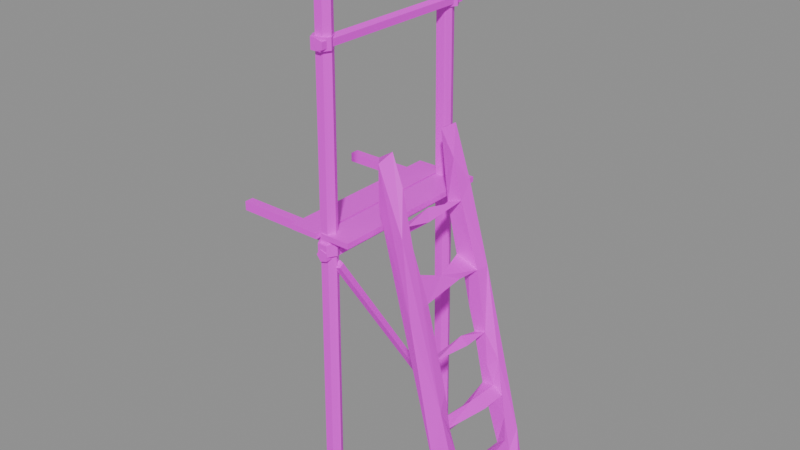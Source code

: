 # Source: scaffold.bay_ladder.blend  (saved by Blender 5.2.45; exported with 4.5.12 LTS)
import bpy
from mathutils import Matrix  # noqa: F401  (used for matrix-valued properties, if any)

bpy.ops.wm.read_factory_settings(use_empty=True)
scene = bpy.context.scene
scene.name = 'Scene'

# ---- images (referenced by path relative to the original .blend; pixels are not part of the script)
import os
ASSET_DIR = os.environ.get("B2B_ASSET_DIR", "")  # directory of the original .blend (textures are referenced by path, not embedded)
HERE = os.path.dirname(os.path.abspath(__file__))  # packed textures are extracted next to this script under _unpacked/

def load_image(name, relpath, width, height, colorspace="sRGB"):
    """Load a texture the original file referenced (path relative to the .blend, or extracted next to this script)."""
    p = next((c for c in (os.path.join(HERE, relpath), os.path.join(ASSET_DIR, relpath)) if relpath and os.path.exists(c)), "")
    if p:
        img = bpy.data.images.load(p, check_existing=True)
        img.name = name
    else:  # same state as the original file: an image datablock whose file is absent (Cycles renders it pink)
        img = bpy.data.images.new(name, width, height)
        img.source = "FILE"
        img.filepath = "//" + (relpath or name)
    img.colorspace_settings.name = colorspace
    return img
img_palette_png = load_image('palette.png', 'palette.png', 1024, 1024, 'sRGB')

# ---- materials (node trees are filled in below, after node groups)
mat_palette = bpy.data.materials.new('palette')

# ---- material node trees
mat_palette.use_nodes = True; mat_palette.node_tree.nodes.clear()
_N = mat_palette.node_tree.nodes; _L = mat_palette.node_tree.links
n0 = _N.new('ShaderNodeBsdfPrincipled'); n0.name = 'Principled BSDF'; n0.location = (-200, 100)
n0.inputs[10].default_value = 0.005
n1 = _N.new('ShaderNodeOutputMaterial'); n1.name = 'Material Output'; n1.location = (200, 100)
n2 = _N.new('ShaderNodeTexImage'); n2.name = 'Image Texture'; n2.location = (0, 0)
n2.image = img_palette_png
n2.interpolation = 'Closest'
_L.new(n0.outputs[0], n1.inputs[0])
_L.new(n2.outputs[0], n0.inputs[0])
n1.is_active_output = True

# ---- meshes
me_bay_ladder = bpy.data.meshes.new('bay_ladder')
me_bay_ladder.from_pydata([(0.6608, 0.45, 0.0), (0.6833, 0.489, 9.807e-05), (0.7283, 0.489, 0.0003608), (0.7508, 0.45, 0.0002628), (0.7283, 0.411, 0.0), (0.6833, 0.411, 0.0), (0.6475, 0.4323, 3.0), (0.666, 0.4742, 3.0), (0.7107, 0.4768, 3.0), (0.7295, 0.4323, 3.0), (0.7132, 0.3944, 3.0), (0.6628, 0.3916, 3.0), (0.6473, -0.45, 0.0001355), (0.6698, -0.411, 0.0), (0.7148, -0.411, 0.0), (0.7373, -0.45, 0.0), (0.7148, -0.489, 0.0001309), (0.6698, -0.489, 0.0002664), (0.6594, -0.4347, 3.0), (0.6762, -0.393, 3.0), (0.7262, -0.3988, 3.0), (0.7451, -0.4347, 3.0), (0.7219, -0.4686, 3.0), (0.6778, -0.4689, 3.0), (0.665, 0.5, 1.51), (0.6892, 0.5, 1.543), (0.7283, 0.5, 1.531), (0.7283, 0.5, 1.489), (0.6892, 0.5, 1.477), (0.665, -0.5, 1.51), (0.6892, -0.5, 1.543), (0.7283, -0.5, 1.531), (0.7283, -0.5, 1.489), (0.6892, -0.5, 1.477), (0.78, 0.375, 1.535), (0.78, 0.425, 1.535), (0.78, 0.425, 1.585), (0.78, 0.375, 1.585), (0.1, 0.375, 1.535), (0.1, 0.425, 1.535), (0.1, 0.425, 1.585), (0.1, 0.375, 1.585), (0.645, 0.45, 1.51), (0.6725, 0.4976, 1.51), (0.7275, 0.4976, 1.51), (0.755, 0.45, 1.51), (0.7275, 0.4024, 1.51), (0.6725, 0.4024, 1.51), (0.645, 0.45, 1.57), (0.6725, 0.4976, 1.57), (0.7275, 0.4976, 1.57), (0.755, 0.45, 1.57), (0.7275, 0.4024, 1.57), (0.6725, 0.4024, 1.57), (0.78, -0.425, 1.535), (0.78, -0.375, 1.535), (0.78, -0.375, 1.585), (0.78, -0.425, 1.585), (0.1, -0.425, 1.535), (0.1, -0.375, 1.535), (0.1, -0.375, 1.585), (0.1, -0.425, 1.585), (0.645, -0.45, 1.51), (0.6725, -0.4024, 1.51), (0.7275, -0.4024, 1.51), (0.755, -0.45, 1.51), (0.7275, -0.4976, 1.51), (0.6725, -0.4976, 1.51), (0.645, -0.45, 1.57), (0.6725, -0.4024, 1.57), (0.7275, -0.4024, 1.57), (0.755, -0.45, 1.57), (0.7275, -0.4976, 1.57), (0.6725, -0.4976, 1.57), (0.5, -0.4947, 1.585), (0.66, -0.4947, 1.585), (0.66, -0.4947, 1.615), (0.5, -0.4947, 1.615), (0.5, 0.4857, 1.585), (0.66, 0.4857, 1.585), (0.66, 0.4857, 1.615), (0.5, 0.4857, 1.615), (0.68, -0.4823, 1.589), (0.85, -0.4823, 1.589), (0.85, -0.4823, 1.619), (0.68, -0.4823, 1.619), (0.68, 0.4934, 1.589), (0.85, 0.4934, 1.589), (0.85, 0.4934, 1.619), (0.68, 0.4934, 1.619), (0.715, 0.43, 0.15), (0.7323, 0.4498, 0.1631), (0.7602, 0.4423, 0.1581), (0.7602, 0.4177, 0.1419), (0.7323, 0.4102, 0.1369), (0.715, -0.43, 1.45), (0.7323, -0.4102, 1.463), (0.7602, -0.4177, 1.458), (0.7602, -0.4423, 1.442), (0.7323, -0.4498, 1.437), (0.69, 0.5, 2.55), (0.7107, 0.5, 2.579), (0.7443, 0.5, 2.568), (0.7443, 0.5, 2.532), (0.7107, 0.5, 2.521), (0.69, -0.5, 2.55), (0.7107, -0.5, 2.579), (0.7443, -0.5, 2.568), (0.7443, -0.5, 2.532), (0.7107, -0.5, 2.521), (0.645, 0.45, 2.52), (0.6725, 0.4976, 2.52), (0.7275, 0.4976, 2.52), (0.755, 0.45, 2.52), (0.7275, 0.4024, 2.52), (0.6725, 0.4024, 2.52), (0.645, 0.45, 2.58), (0.6725, 0.4976, 2.58), (0.7275, 0.4976, 2.58), (0.755, 0.45, 2.58), (0.7275, 0.4024, 2.58), (0.6725, 0.4024, 2.58), (0.645, -0.45, 2.52), (0.6725, -0.4024, 2.52), (0.7275, -0.4024, 2.52), (0.755, -0.45, 2.52), (0.7275, -0.4976, 2.52), (0.6725, -0.4976, 2.52), (0.645, -0.45, 2.58), (0.6725, -0.4024, 2.58), (0.7275, -0.4024, 2.58), (0.755, -0.45, 2.58), (0.7275, -0.4976, 2.58), (0.6725, -0.4976, 2.58), (1.328, 0.2784, 0.0), (1.269, 0.2117, 0.2685), (1.413, 0.279, 0.02715), (1.263, 0.3, 0.4686), (1.163, 0.2791, 0.5953), (1.349, 0.2756, 0.3633), (1.24, 0.2294, 0.7766), (1.001, 0.2259, 1.219), (1.114, 0.276, 1.275), (0.9411, 0.3, 1.442), (0.9776, 0.289, 1.708), (0.8702, 0.2281, 1.719), (0.8112, 0.3, 1.953), (0.8374, 0.228, 1.97), (0.9165, 0.2414, 2.018), (1.353, 0.2062, 0.0), (1.338, 0.2057, 0.1674), (1.427, 0.2063, 0.06849), (1.282, 0.0988, 0.2134), (1.352, 0.2056, 0.2601), (1.326, -0.04875, 0.2469), (1.274, 0.01053, 0.2878), (1.337, 0.1807, 0.3315), (1.31, 0.2057, 0.4586), (1.216, 0.2057, 0.558), (1.162, 0.2054, 0.6154), (1.224, 0.0028, 0.5428), (1.179, 0.01189, 0.5817), (1.231, 0.0004276, 0.6353), (1.234, 0.2056, 0.6307), (1.185, 0.2057, 0.732), (1.098, 0.2056, 0.9063), (1.288, 0.2055, 0.5866), (1.286, 0.05939, 0.5852), (1.102, 0.01569, 0.9064), (1.165, 0.2057, 0.9292), (1.137, 0.03345, 0.9804), (1.059, 0.2057, 1.044), (1.119, 0.2057, 1.117), (1.184, 0.02639, 0.9448), (1.045, 0.2056, 1.297), (1.075, 0.09213, 1.262), (1.008, -0.01871, 1.25), (1.101, 0.2057, 1.273), (1.049, -0.02328, 1.324), (1.002, 0.2057, 1.473), (0.9705, 0.2048, 1.321), (0.9044, 0.2056, 1.598), (0.9214, 0.06292, 1.591), (0.992, 0.2027, 1.631), (0.9345, 0.2057, 1.847), (0.9584, -0.02171, 1.667), (0.9928, -0.06023, 1.613), (1.338, -0.1099, 0.3312), (0.9229, -0.1292, 1.559), (1.011, -0.2046, 1.286), (1.256, -0.2039, 0.5998), (1.164, -0.2034, 0.9638), (1.107, -0.2005, 1.265), (1.343, -0.2022, 0.2798), (1.167, -0.2261, 0.5922), (1.374, -0.2092, 0.05271), (1.273, -0.2303, 0.204), (1.328, -0.2784, 0.0), (1.407, -0.2888, 0.02431), (1.391, -0.2735, 0.207), (1.248, -0.2055, 0.3046), (1.196, -0.2057, 0.5101), (1.297, -0.2057, 0.4849), (1.252, -0.2742, 0.7327), (1.136, -0.2056, 0.7419), (1.225, -0.2056, 0.8061), (1.024, -0.2782, 1.12), (1.096, -0.2056, 0.9181), (1.052, -0.2057, 1.098), (1.117, -0.2504, 1.264), (0.9534, -0.2286, 1.391), (1.035, -0.2057, 1.402), (0.9056, -0.2055, 1.597), (0.9785, -0.2056, 1.641), (0.8652, -0.2766, 1.738), (0.8759, -0.2056, 1.798), (0.9689, -0.2272, 1.851), (0.8116, -0.2073, 1.953), (0.8987, -0.2156, 2.008), (0.8766, -0.2902, 1.966), (1.026, -0.2995, 1.623), (1.24, -0.3, 0.3672), (1.081, -0.3, 1.173)], [], [(0, 6, 7, 1), (1, 7, 8, 2), (2, 8, 9, 3), (3, 9, 10, 4), (4, 10, 11, 5), (5, 11, 6, 0), (5, 0, 1, 2, 3, 4), (6, 11, 10, 9, 8, 7), (12, 18, 19, 13), (13, 19, 20, 14), (14, 20, 21, 15), (15, 21, 22, 16), (16, 22, 23, 17), (17, 23, 18, 12), (17, 12, 13, 14, 15, 16), (18, 23, 22, 21, 20, 19), (24, 29, 30, 25), (25, 30, 31, 26), (26, 31, 32, 27), (27, 32, 33, 28), (28, 33, 29, 24), (28, 24, 25, 26, 27), (29, 33, 32, 31, 30), (34, 38, 39, 35), (35, 39, 40, 36), (36, 40, 41, 37), (37, 41, 38, 34), (37, 34, 35, 36), (38, 41, 40, 39), (42, 48, 49, 43), (43, 49, 50, 44), (44, 50, 51, 45), (45, 51, 52, 46), (46, 52, 53, 47), (47, 53, 48, 42), (47, 42, 43, 44, 45, 46), (48, 53, 52, 51, 50, 49), (54, 58, 59, 55), (55, 59, 60, 56), (56, 60, 61, 57), (57, 61, 58, 54), (57, 54, 55, 56), (58, 61, 60, 59), (62, 68, 69, 63), (63, 69, 70, 64), (64, 70, 71, 65), (65, 71, 72, 66), (66, 72, 73, 67), (67, 73, 68, 62), (67, 62, 63, 64, 65, 66), (68, 73, 72, 71, 70, 69), (74, 78, 79, 75), (75, 79, 80, 76), (76, 80, 81, 77), (77, 81, 78, 74), (77, 74, 75, 76), (78, 81, 80, 79), (82, 86, 87, 83), (83, 87, 88, 84), (84, 88, 89, 85), (85, 89, 86, 82), (85, 82, 83, 84), (86, 89, 88, 87), (90, 95, 96, 91), (91, 96, 97, 92), (92, 97, 98, 93), (93, 98, 99, 94), (94, 99, 95, 90), (94, 90, 91, 92, 93), (95, 99, 98, 97, 96), (100, 105, 106, 101), (101, 106, 107, 102), (102, 107, 108, 103), (103, 108, 109, 104), (104, 109, 105, 100), (104, 100, 101, 102, 103), (105, 109, 108, 107, 106), (110, 116, 117, 111), (111, 117, 118, 112), (112, 118, 119, 113), (113, 119, 120, 114), (114, 120, 121, 115), (115, 121, 116, 110), (115, 110, 111, 112, 113, 114), (116, 121, 120, 119, 118, 117), (122, 128, 129, 123), (123, 129, 130, 124), (124, 130, 131, 125), (125, 131, 132, 126), (126, 132, 133, 127), (127, 133, 128, 122), (127, 122, 123, 124, 125, 126), (128, 133, 132, 131, 130, 129), (134, 137, 136), (134, 138, 137), (134, 135, 138), (136, 137, 139), (139, 137, 142), (139, 142, 140), (138, 143, 137), (138, 141, 143), (143, 144, 137), (137, 144, 142), (143, 141, 145), (143, 146, 144), (143, 145, 146), (146, 145, 147), (144, 146, 148), (146, 147, 148), (134, 136, 149), (134, 149, 135), (149, 150, 135), (136, 139, 151), (136, 151, 149), (149, 151, 150), (135, 150, 153), (135, 153, 152), (152, 153, 154), (139, 153, 151), (151, 153, 150), (153, 156, 135), (156, 154, 153), (153, 157, 156), (155, 156, 135), (135, 156, 157), (135, 159, 138), (135, 158, 159), (153, 139, 157), (135, 157, 158), (158, 160, 161), (158, 161, 159), (158, 159, 163), (159, 163, 164), (159, 162, 163), (139, 140, 157), (159, 165, 138), (159, 164, 165), (140, 166, 157), (157, 166, 158), (158, 166, 160), (160, 166, 167), (166, 162, 167), (158, 163, 166), (163, 162, 166), (166, 140, 163), (163, 140, 164), (165, 169, 168), (165, 168, 170), (138, 165, 171), (165, 164, 169), (138, 171, 141), (164, 140, 169), (169, 173, 168), (169, 170, 173), (165, 172, 171), (165, 169, 172), (165, 170, 169), (140, 142, 169), (171, 174, 141), (141, 174, 175), (141, 175, 176), (171, 172, 174), (169, 177, 172), (142, 177, 169), (141, 176, 180), (141, 180, 174), (180, 178, 174), (174, 179, 180), (141, 180, 145), (172, 177, 174), (177, 178, 175), (174, 177, 175), (180, 181, 145), (180, 179, 181), (177, 174, 178), (177, 179, 174), (181, 183, 182), (179, 183, 181), (181, 183, 184), (181, 184, 145), (142, 183, 177), (177, 183, 179), (142, 144, 183), (145, 184, 147), (144, 184, 183), (184, 148, 147), (144, 148, 184), (152, 155, 135), (159, 161, 162), (180, 176, 178), (182, 185, 183), (183, 186, 182), (183, 185, 186), (156, 187, 154), (155, 187, 156), (152, 154, 155), (182, 186, 188), (160, 167, 190), (167, 162, 190), (170, 191, 173), (176, 175, 192), (175, 178, 192), (154, 187, 193), (161, 194, 162), (176, 189, 178), (195, 197, 196), (195, 199, 198), (154, 196, 155), (154, 193, 196), (196, 193, 195), (155, 196, 200), (196, 200, 193), (200, 193, 155), (195, 193, 199), (200, 196, 201), (200, 201, 202), (201, 196, 194), (155, 193, 187), (193, 200, 202), (193, 202, 199), (160, 201, 161), (160, 190, 201), (202, 203, 199), (201, 190, 202), (201, 194, 190), (161, 201, 194), (194, 190, 162), (194, 204, 190), (202, 190, 203), (190, 204, 205), (204, 194, 206), (190, 205, 203), (204, 206, 207), (168, 207, 170), (170, 207, 191), (191, 207, 208), (205, 204, 207), (205, 207, 191), (205, 209, 203), (168, 173, 191), (168, 191, 207), (208, 206, 189), (189, 206, 210), (205, 191, 192), (205, 192, 209), (191, 208, 192), (189, 210, 211), (192, 208, 189), (176, 192, 189), (210, 212, 211), (178, 189, 211), (189, 192, 211), (178, 211, 192), (188, 186, 212), (188, 212, 182), (212, 210, 214), (211, 212, 213), (186, 213, 212), (182, 212, 185), (185, 212, 213), (212, 215, 213), (212, 214, 215), (211, 213, 192), (192, 213, 209), (213, 216, 209), (186, 185, 213), (215, 214, 217), (214, 219, 217), (215, 217, 218), (218, 217, 219), (213, 215, 216), (215, 218, 216), (218, 220, 216), (197, 195, 198), (197, 221, 196), (197, 198, 221), (198, 199, 221), (196, 221, 194), (221, 199, 203), (194, 221, 206), (221, 203, 222), (221, 222, 206), (203, 220, 222), (209, 220, 203), (210, 206, 214), (206, 222, 214), (222, 219, 214), (209, 216, 220), (222, 220, 219), (218, 219, 220), (208, 207, 206)])
_uv = me_bay_ladder.uv_layers.new(name='UVMap')
_uv.uv.foreach_set('vector', [0.4375, 0.7222, 0.4375, 0.7222, 0.4375, 0.7222, 0.4375, 0.7222, 0.5625, 0.7222, 0.5625, 0.7222, 0.5625, 0.7222, 0.5625, 0.7222, 0.4375, 0.7222, 0.4375, 0.7222, 0.4375, 0.7222, 0.4375, 0.7222, 0.4375, 0.7222, 0.4375, 0.7222, 0.4375, 0.7222, 0.4375, 0.7222, 0.5625, 0.7222, 0.5625, 0.7222, 0.5625, 0.7222, 0.5625, 0.7222, 0.4375, 0.7222, 0.4375, 0.7222, 0.4375, 0.7222, 0.4375, 0.7222, 0.1875, 0.6111, 0.1875, 0.6111, 0.1875, 0.6111, 0.1875, 0.6111, 0.1875, 0.6111, 0.1875, 0.6111, 0.1875, 0.6111, 0.1875, 0.6111, 0.1875, 0.6111, 0.1875, 0.6111, 0.1875, 0.6111, 0.1875, 0.6111, 0.4375, 0.7222, 0.4375, 0.7222, 0.4375, 0.7222, 0.4375, 0.7222, 0.5625, 0.7222, 0.5625, 0.7222, 0.5625, 0.7222, 0.5625, 0.7222, 0.4375, 0.7222, 0.4375, 0.7222, 0.4375, 0.7222, 0.4375, 0.7222, 0.4375, 0.7222, 0.4375, 0.7222, 0.4375, 0.7222, 0.4375, 0.7222, 0.5625, 0.7222, 0.5625, 0.7222, 0.5625, 0.7222, 0.5625, 0.7222, 0.4375, 0.7222, 0.4375, 0.7222, 0.4375, 0.7222, 0.4375, 0.7222, 0.1875, 0.6111, 0.1875, 0.6111, 0.1875, 0.6111, 0.1875, 0.6111, 0.1875, 0.6111, 0.1875, 0.6111, 0.1875, 0.6111, 0.1875, 0.6111, 0.1875, 0.6111, 0.1875, 0.6111, 0.1875, 0.6111, 0.1875, 0.6111, 0.4375, 0.7222, 0.4375, 0.7222, 0.4375, 0.7222, 0.4375, 0.7222, 0.4375, 0.7222, 0.4375, 0.7222, 0.4375, 0.7222, 0.4375, 0.7222, 0.4375, 0.7222, 0.4375, 0.7222, 0.4375, 0.7222, 0.4375, 0.7222, 0.4375, 0.7222, 0.4375, 0.7222, 0.4375, 0.7222, 0.4375, 0.7222, 0.4375, 0.7222, 0.4375, 0.7222, 0.4375, 0.7222, 0.4375, 0.7222, 0.1875, 0.6111, 0.1875, 0.6111, 0.1875, 0.6111, 0.1875, 0.6111, 0.1875, 0.6111, 0.1875, 0.6111, 0.1875, 0.6111, 0.1875, 0.6111, 0.1875, 0.6111, 0.1875, 0.6111, 0.3125, 0.7222, 0.3125, 0.7222, 0.3125, 0.7222, 0.3125, 0.7222, 0.3125, 0.7222, 0.3125, 0.7222, 0.3125, 0.7222, 0.3125, 0.7222, 0.3125, 0.7222, 0.3125, 0.7222, 0.3125, 0.7222, 0.3125, 0.7222, 0.3125, 0.7222, 0.3125, 0.7222, 0.3125, 0.7222, 0.3125, 0.7222, 0.0625, 0.6111, 0.0625, 0.6111, 0.0625, 0.6111, 0.0625, 0.6111, 0.0625, 0.6111, 0.0625, 0.6111, 0.0625, 0.6111, 0.0625, 0.6111, 0.1875, 0.6111, 0.1875, 0.6111, 0.1875, 0.6111, 0.1875, 0.6111, 0.1875, 0.6111, 0.1875, 0.6111, 0.1875, 0.6111, 0.1875, 0.6111, 0.1875, 0.6111, 0.1875, 0.6111, 0.1875, 0.6111, 0.1875, 0.6111, 0.1875, 0.6111, 0.1875, 0.6111, 0.1875, 0.6111, 0.1875, 0.6111, 0.1875, 0.6111, 0.1875, 0.6111, 0.1875, 0.6111, 0.1875, 0.6111, 0.1875, 0.6111, 0.1875, 0.6111, 0.1875, 0.6111, 0.1875, 0.6111, 0.1875, 0.6111, 0.1875, 0.6111, 0.1875, 0.6111, 0.1875, 0.6111, 0.1875, 0.6111, 0.1875, 0.6111, 0.1875, 0.6111, 0.1875, 0.6111, 0.1875, 0.6111, 0.1875, 0.6111, 0.1875, 0.6111, 0.1875, 0.6111, 0.3125, 0.7222, 0.3125, 0.7222, 0.3125, 0.7222, 0.3125, 0.7222, 0.3125, 0.7222, 0.3125, 0.7222, 0.3125, 0.7222, 0.3125, 0.7222, 0.3125, 0.7222, 0.3125, 0.7222, 0.3125, 0.7222, 0.3125, 0.7222, 0.3125, 0.7222, 0.3125, 0.7222, 0.3125, 0.7222, 0.3125, 0.7222, 0.0625, 0.6111, 0.0625, 0.6111, 0.0625, 0.6111, 0.0625, 0.6111, 0.0625, 0.6111, 0.0625, 0.6111, 0.0625, 0.6111, 0.0625, 0.6111, 0.1875, 0.6111, 0.1875, 0.6111, 0.1875, 0.6111, 0.1875, 0.6111, 0.1875, 0.6111, 0.1875, 0.6111, 0.1875, 0.6111, 0.1875, 0.6111, 0.1875, 0.6111, 0.1875, 0.6111, 0.1875, 0.6111, 0.1875, 0.6111, 0.1875, 0.6111, 0.1875, 0.6111, 0.1875, 0.6111, 0.1875, 0.6111, 0.1875, 0.6111, 0.1875, 0.6111, 0.1875, 0.6111, 0.1875, 0.6111, 0.1875, 0.6111, 0.1875, 0.6111, 0.1875, 0.6111, 0.1875, 0.6111, 0.1875, 0.6111, 0.1875, 0.6111, 0.1875, 0.6111, 0.1875, 0.6111, 0.1875, 0.6111, 0.1875, 0.6111, 0.1875, 0.6111, 0.1875, 0.6111, 0.1875, 0.6111, 0.1875, 0.6111, 0.1875, 0.6111, 0.1875, 0.6111, 0.1875, 0.7222, 0.1875, 0.7222, 0.1875, 0.7222, 0.1875, 0.7222, 0.1875, 0.7222, 0.1875, 0.7222, 0.1875, 0.7222, 0.1875, 0.7222, 0.1875, 0.7222, 0.1875, 0.7222, 0.1875, 0.7222, 0.1875, 0.7222, 0.1875, 0.7222, 0.1875, 0.7222, 0.1875, 0.7222, 0.1875, 0.7222, 0.0625, 0.6111, 0.0625, 0.6111, 0.0625, 0.6111, 0.0625, 0.6111, 0.0625, 0.6111, 0.0625, 0.6111, 0.0625, 0.6111, 0.0625, 0.6111, 0.1875, 0.7222, 0.1875, 0.7222, 0.1875, 0.7222, 0.1875, 0.7222, 0.1875, 0.7222, 0.1875, 0.7222, 0.1875, 0.7222, 0.1875, 0.7222, 0.1875, 0.7222, 0.1875, 0.7222, 0.1875, 0.7222, 0.1875, 0.7222, 0.1875, 0.7222, 0.1875, 0.7222, 0.1875, 0.7222, 0.1875, 0.7222, 0.0625, 0.6111, 0.0625, 0.6111, 0.0625, 0.6111, 0.0625, 0.6111, 0.0625, 0.6111, 0.0625, 0.6111, 0.0625, 0.6111, 0.0625, 0.6111, 0.5625, 0.7222, 0.5625, 0.7222, 0.5625, 0.7222, 0.5625, 0.7222, 0.5625, 0.7222, 0.5625, 0.7222, 0.5625, 0.7222, 0.5625, 0.7222, 0.5625, 0.7222, 0.5625, 0.7222, 0.5625, 0.7222, 0.5625, 0.7222, 0.5625, 0.7222, 0.5625, 0.7222, 0.5625, 0.7222, 0.5625, 0.7222, 0.5625, 0.7222, 0.5625, 0.7222, 0.5625, 0.7222, 0.5625, 0.7222, 0.1875, 0.6111, 0.1875, 0.6111, 0.1875, 0.6111, 0.1875, 0.6111, 0.1875, 0.6111, 0.1875, 0.6111, 0.1875, 0.6111, 0.1875, 0.6111, 0.1875, 0.6111, 0.1875, 0.6111, 0.4375, 0.7222, 0.4375, 0.7222, 0.4375, 0.7222, 0.4375, 0.7222, 0.4375, 0.7222, 0.4375, 0.7222, 0.4375, 0.7222, 0.4375, 0.7222, 0.4375, 0.7222, 0.4375, 0.7222, 0.4375, 0.7222, 0.4375, 0.7222, 0.4375, 0.7222, 0.4375, 0.7222, 0.4375, 0.7222, 0.4375, 0.7222, 0.4375, 0.7222, 0.4375, 0.7222, 0.4375, 0.7222, 0.4375, 0.7222, 0.1875, 0.6111, 0.1875, 0.6111, 0.1875, 0.6111, 0.1875, 0.6111, 0.1875, 0.6111, 0.1875, 0.6111, 0.1875, 0.6111, 0.1875, 0.6111, 0.1875, 0.6111, 0.1875, 0.6111, 0.1875, 0.6111, 0.1875, 0.6111, 0.1875, 0.6111, 0.1875, 0.6111, 0.1875, 0.6111, 0.1875, 0.6111, 0.1875, 0.6111, 0.1875, 0.6111, 0.1875, 0.6111, 0.1875, 0.6111, 0.1875, 0.6111, 0.1875, 0.6111, 0.1875, 0.6111, 0.1875, 0.6111, 0.1875, 0.6111, 0.1875, 0.6111, 0.1875, 0.6111, 0.1875, 0.6111, 0.1875, 0.6111, 0.1875, 0.6111, 0.1875, 0.6111, 0.1875, 0.6111, 0.1875, 0.6111, 0.1875, 0.6111, 0.1875, 0.6111, 0.1875, 0.6111, 0.1875, 0.6111, 0.1875, 0.6111, 0.1875, 0.6111, 0.1875, 0.6111, 0.1875, 0.6111, 0.1875, 0.6111, 0.1875, 0.6111, 0.1875, 0.6111, 0.1875, 0.6111, 0.1875, 0.6111, 0.1875, 0.6111, 0.1875, 0.6111, 0.1875, 0.6111, 0.1875, 0.6111, 0.1875, 0.6111, 0.1875, 0.6111, 0.1875, 0.6111, 0.1875, 0.6111, 0.1875, 0.6111, 0.1875, 0.6111, 0.1875, 0.6111, 0.1875, 0.6111, 0.1875, 0.6111, 0.1875, 0.6111, 0.1875, 0.6111, 0.1875, 0.6111, 0.1875, 0.6111, 0.1875, 0.6111, 0.1875, 0.6111, 0.1875, 0.6111, 0.1875, 0.6111, 0.1875, 0.6111, 0.1875, 0.6111, 0.1875, 0.6111, 0.1875, 0.6111, 0.1875, 0.6111, 0.1875, 0.6111, 0.1875, 0.6111, 0.1875, 0.6111, 0.1875, 0.6111, 0.1875, 0.6111, 0.1875, 0.6111, 0.1875, 0.6111, 0.1875, 0.6111, 0.1875, 0.6111, 0.1875, 0.6111, 0.6875, 0.7222, 0.6875, 0.7222, 0.6875, 0.7222, 0.4375, 0.7222, 0.4375, 0.7222, 0.4375, 0.7222, 0.4375, 0.7222, 0.4375, 0.7222, 0.4375, 0.7222, 0.4375, 0.7222, 0.4375, 0.7222, 0.4375, 0.7222, 0.4375, 0.7222, 0.4375, 0.7222, 0.4375, 0.7222, 0.4375, 0.7222, 0.4375, 0.7222, 0.4375, 0.7222, 0.6875, 0.7222, 0.6875, 0.7222, 0.6875, 0.7222, 0.5625, 0.7222, 0.5625, 0.7222, 0.5625, 0.7222, 0.6875, 0.7222, 0.6875, 0.7222, 0.6875, 0.7222, 0.5625, 0.7222, 0.5625, 0.7222, 0.5625, 0.7222, 0.4375, 0.7222, 0.4375, 0.7222, 0.4375, 0.7222, 0.4375, 0.7222, 0.4375, 0.7222, 0.4375, 0.7222, 0.4375, 0.7222, 0.4375, 0.7222, 0.4375, 0.7222, 0.6875, 0.7222, 0.6875, 0.7222, 0.6875, 0.7222, 0.6875, 0.7222, 0.6875, 0.7222, 0.6875, 0.7222, 0.6875, 0.7222, 0.6875, 0.7222, 0.6875, 0.7222, 0.6875, 0.7222, 0.6875, 0.7222, 0.6875, 0.7222, 0.6875, 0.7222, 0.6875, 0.7222, 0.6875, 0.7222, 0.6875, 0.7222, 0.6875, 0.7222, 0.6875, 0.7222, 0.5625, 0.7222, 0.5625, 0.7222, 0.5625, 0.7222, 0.5625, 0.7222, 0.5625, 0.7222, 0.5625, 0.7222, 0.6875, 0.7222, 0.6875, 0.7222, 0.6875, 0.7222, 0.4375, 0.7222, 0.4375, 0.7222, 0.4375, 0.7222, 0.4375, 0.7222, 0.4375, 0.7222, 0.4375, 0.7222, 0.4375, 0.7222, 0.4375, 0.7222, 0.4375, 0.7222, 0.4375, 0.7222, 0.4375, 0.7222, 0.4375, 0.7222, 0.5625, 0.7222, 0.5625, 0.7222, 0.5625, 0.7222, 0.4375, 0.7222, 0.4375, 0.7222, 0.4375, 0.7222, 0.4375, 0.7222, 0.4375, 0.7222, 0.4375, 0.7222, 0.4375, 0.7222, 0.4375, 0.7222, 0.4375, 0.7222, 0.4375, 0.7222, 0.4375, 0.7222, 0.4375, 0.7222, 0.4375, 0.7222, 0.4375, 0.7222, 0.4375, 0.7222, 0.4375, 0.7222, 0.4375, 0.7222, 0.4375, 0.7222, 0.4375, 0.7222, 0.4375, 0.7222, 0.4375, 0.7222, 0.4375, 0.7222, 0.4375, 0.7222, 0.4375, 0.7222, 0.4375, 0.7222, 0.4375, 0.7222, 0.4375, 0.7222, 0.4375, 0.7222, 0.4375, 0.7222, 0.4375, 0.7222, 0.4375, 0.7222, 0.4375, 0.7222, 0.4375, 0.7222, 0.6875, 0.7222, 0.6875, 0.7222, 0.6875, 0.7222, 0.6875, 0.7222, 0.6875, 0.7222, 0.6875, 0.7222, 0.6875, 0.7222, 0.6875, 0.7222, 0.6875, 0.7222, 0.6875, 0.7222, 0.6875, 0.7222, 0.6875, 0.7222, 0.6875, 0.7222, 0.6875, 0.7222, 0.6875, 0.7222, 0.6875, 0.7222, 0.6875, 0.7222, 0.6875, 0.7222, 0.6875, 0.7222, 0.6875, 0.7222, 0.6875, 0.7222, 0.6875, 0.7222, 0.6875, 0.7222, 0.6875, 0.7222, 0.4375, 0.7222, 0.4375, 0.7222, 0.4375, 0.7222, 0.6875, 0.7222, 0.6875, 0.7222, 0.6875, 0.7222, 0.6875, 0.7222, 0.6875, 0.7222, 0.6875, 0.7222, 0.6875, 0.7222, 0.6875, 0.7222, 0.6875, 0.7222, 0.4375, 0.7222, 0.4375, 0.7222, 0.4375, 0.7222, 0.4375, 0.7222, 0.4375, 0.7222, 0.4375, 0.7222, 0.4375, 0.7222, 0.4375, 0.7222, 0.4375, 0.7222, 0.6875, 0.7222, 0.6875, 0.7222, 0.6875, 0.7222, 0.6875, 0.7222, 0.6875, 0.7222, 0.6875, 0.7222, 0.6875, 0.7222, 0.6875, 0.7222, 0.6875, 0.7222, 0.6875, 0.7222, 0.6875, 0.7222, 0.6875, 0.7222, 0.6875, 0.7222, 0.6875, 0.7222, 0.6875, 0.7222, 0.6875, 0.7222, 0.6875, 0.7222, 0.6875, 0.7222, 0.6875, 0.7222, 0.6875, 0.7222, 0.6875, 0.7222, 0.6875, 0.7222, 0.6875, 0.7222, 0.6875, 0.7222, 0.5625, 0.7222, 0.5625, 0.7222, 0.5625, 0.7222, 0.6875, 0.7222, 0.6875, 0.7222, 0.6875, 0.7222, 0.6875, 0.7222, 0.6875, 0.7222, 0.6875, 0.7222, 0.6875, 0.7222, 0.6875, 0.7222, 0.6875, 0.7222, 0.5625, 0.7222, 0.5625, 0.7222, 0.5625, 0.7222, 0.6875, 0.7222, 0.6875, 0.7222, 0.6875, 0.7222, 0.6875, 0.7222, 0.6875, 0.7222, 0.6875, 0.7222, 0.5625, 0.7222, 0.5625, 0.7222, 0.5625, 0.7222, 0.5625, 0.7222, 0.5625, 0.7222, 0.5625, 0.7222, 0.5625, 0.7222, 0.5625, 0.7222, 0.5625, 0.7222, 0.6875, 0.7222, 0.6875, 0.7222, 0.6875, 0.7222, 0.6875, 0.7222, 0.6875, 0.7222, 0.6875, 0.7222, 0.6875, 0.7222, 0.6875, 0.7222, 0.6875, 0.7222, 0.6875, 0.7222, 0.6875, 0.7222, 0.6875, 0.7222, 0.4375, 0.7222, 0.4375, 0.7222, 0.4375, 0.7222, 0.6875, 0.7222, 0.6875, 0.7222, 0.6875, 0.7222, 0.6875, 0.7222, 0.6875, 0.7222, 0.6875, 0.7222, 0.6875, 0.7222, 0.6875, 0.7222, 0.6875, 0.7222, 0.4375, 0.7222, 0.4375, 0.7222, 0.4375, 0.7222, 0.4375, 0.7222, 0.4375, 0.7222, 0.4375, 0.7222, 0.6875, 0.7222, 0.6875, 0.7222, 0.6875, 0.7222, 0.6875, 0.7222, 0.6875, 0.7222, 0.6875, 0.7222, 0.4375, 0.7222, 0.4375, 0.7222, 0.4375, 0.7222, 0.4375, 0.7222, 0.4375, 0.7222, 0.4375, 0.7222, 0.4375, 0.7222, 0.4375, 0.7222, 0.4375, 0.7222, 0.4375, 0.7222, 0.4375, 0.7222, 0.4375, 0.7222, 0.6875, 0.7222, 0.6875, 0.7222, 0.6875, 0.7222, 0.5625, 0.7222, 0.5625, 0.7222, 0.5625, 0.7222, 0.5625, 0.7222, 0.5625, 0.7222, 0.5625, 0.7222, 0.6875, 0.7222, 0.6875, 0.7222, 0.6875, 0.7222, 0.4375, 0.7222, 0.4375, 0.7222, 0.4375, 0.7222, 0.6875, 0.7222, 0.6875, 0.7222, 0.6875, 0.7222, 0.6875, 0.7222, 0.6875, 0.7222, 0.6875, 0.7222, 0.4375, 0.7222, 0.4375, 0.7222, 0.4375, 0.7222, 0.6875, 0.7222, 0.6875, 0.7222, 0.6875, 0.7222, 0.6875, 0.7222, 0.6875, 0.7222, 0.6875, 0.7222, 0.4375, 0.7222, 0.4375, 0.7222, 0.4375, 0.7222, 0.4375, 0.7222, 0.4375, 0.7222, 0.4375, 0.7222, 0.4375, 0.7222, 0.4375, 0.7222, 0.4375, 0.7222, 0.4375, 0.7222, 0.4375, 0.7222, 0.4375, 0.7222, 0.4375, 0.7222, 0.4375, 0.7222, 0.4375, 0.7222, 0.4375, 0.7222, 0.4375, 0.7222, 0.4375, 0.7222, 0.4375, 0.7222, 0.4375, 0.7222, 0.4375, 0.7222, 0.6875, 0.7222, 0.6875, 0.7222, 0.6875, 0.7222, 0.6875, 0.7222, 0.6875, 0.7222, 0.6875, 0.7222, 0.6875, 0.7222, 0.6875, 0.7222, 0.6875, 0.7222, 0.6875, 0.7222, 0.6875, 0.7222, 0.6875, 0.7222, 0.6875, 0.7222, 0.6875, 0.7222, 0.6875, 0.7222, 0.4375, 0.7222, 0.4375, 0.7222, 0.4375, 0.7222, 0.4375, 0.7222, 0.4375, 0.7222, 0.4375, 0.7222, 0.4375, 0.7222, 0.4375, 0.7222, 0.4375, 0.7222, 0.4375, 0.7222, 0.4375, 0.7222, 0.4375, 0.7222, 0.5625, 0.7222, 0.5625, 0.7222, 0.5625, 0.7222, 0.6875, 0.7222, 0.6875, 0.7222, 0.6875, 0.7222, 0.6875, 0.7222, 0.6875, 0.7222, 0.6875, 0.7222, 0.4375, 0.7222, 0.4375, 0.7222, 0.4375, 0.7222, 0.6875, 0.7222, 0.6875, 0.7222, 0.6875, 0.7222, 0.6875, 0.7222, 0.6875, 0.7222, 0.6875, 0.7222, 0.6875, 0.7222, 0.6875, 0.7222, 0.6875, 0.7222, 0.5625, 0.7222, 0.5625, 0.7222, 0.5625, 0.7222, 0.6875, 0.7222, 0.6875, 0.7222, 0.6875, 0.7222, 0.5625, 0.7222, 0.5625, 0.7222, 0.5625, 0.7222, 0.5625, 0.7222, 0.5625, 0.7222, 0.5625, 0.7222, 0.4375, 0.7222, 0.4375, 0.7222, 0.4375, 0.7222, 0.6875, 0.7222, 0.6875, 0.7222, 0.6875, 0.7222, 0.4375, 0.7222, 0.4375, 0.7222, 0.4375, 0.7222, 0.5625, 0.7222, 0.5625, 0.7222, 0.5625, 0.7222, 0.5625, 0.7222, 0.5625, 0.7222, 0.5625, 0.7222, 0.6875, 0.7222, 0.6875, 0.7222, 0.6875, 0.7222, 0.5625, 0.7222, 0.5625, 0.7222, 0.5625, 0.7222, 0.5625, 0.7222, 0.5625, 0.7222, 0.5625, 0.7222, 0.5625, 0.7222, 0.5625, 0.7222, 0.5625, 0.7222, 0.4375, 0.7222, 0.4375, 0.7222, 0.4375, 0.7222, 0.4375, 0.7222, 0.4375, 0.7222, 0.4375, 0.7222, 0.6875, 0.7222, 0.6875, 0.7222, 0.6875, 0.7222, 0.6875, 0.7222, 0.6875, 0.7222, 0.6875, 0.7222, 0.5625, 0.7222, 0.5625, 0.7222, 0.5625, 0.7222, 0.6875, 0.7222, 0.6875, 0.7222, 0.6875, 0.7222, 0.5625, 0.7222, 0.5625, 0.7222, 0.5625, 0.7222, 0.5625, 0.7222, 0.5625, 0.7222, 0.5625, 0.7222, 0.5625, 0.7222, 0.5625, 0.7222, 0.5625, 0.7222, 0.5625, 0.7222, 0.5625, 0.7222, 0.5625, 0.7222, 0.5625, 0.7222, 0.5625, 0.7222, 0.5625, 0.7222, 0.6875, 0.7222, 0.6875, 0.7222, 0.6875, 0.7222, 0.6875, 0.7222, 0.6875, 0.7222, 0.6875, 0.7222, 0.6875, 0.7222, 0.6875, 0.7222, 0.6875, 0.7222, 0.5625, 0.7222, 0.5625, 0.7222, 0.5625, 0.7222, 0.6875, 0.7222, 0.6875, 0.7222, 0.6875, 0.7222, 0.4375, 0.7222, 0.4375, 0.7222, 0.4375, 0.7222, 0.6875, 0.7222, 0.6875, 0.7222, 0.6875, 0.7222, 0.6875, 0.7222, 0.6875, 0.7222, 0.6875, 0.7222, 0.6875, 0.7222, 0.6875, 0.7222, 0.6875, 0.7222, 0.4375, 0.7222, 0.4375, 0.7222, 0.4375, 0.7222, 0.4375, 0.7222, 0.4375, 0.7222, 0.4375, 0.7222, 0.4375, 0.7222, 0.4375, 0.7222, 0.4375, 0.7222, 0.4375, 0.7222, 0.4375, 0.7222, 0.4375, 0.7222, 0.4375, 0.7222, 0.4375, 0.7222, 0.4375, 0.7222, 0.6875, 0.7222, 0.6875, 0.7222, 0.6875, 0.7222, 0.6875, 0.7222, 0.6875, 0.7222, 0.6875, 0.7222, 0.4375, 0.7222, 0.4375, 0.7222, 0.4375, 0.7222, 0.4375, 0.7222, 0.4375, 0.7222, 0.4375, 0.7222, 0.4375, 0.7222, 0.4375, 0.7222, 0.4375, 0.7222, 0.4375, 0.7222, 0.4375, 0.7222, 0.4375, 0.7222, 0.6875, 0.7222, 0.6875, 0.7222, 0.6875, 0.7222, 0.6875, 0.7222, 0.6875, 0.7222, 0.6875, 0.7222, 0.6875, 0.7222, 0.6875, 0.7222, 0.6875, 0.7222, 0.6875, 0.7222, 0.6875, 0.7222, 0.6875, 0.7222, 0.6875, 0.7222, 0.6875, 0.7222, 0.6875, 0.7222, 0.4375, 0.7222, 0.4375, 0.7222, 0.4375, 0.7222, 0.6875, 0.7222, 0.6875, 0.7222, 0.6875, 0.7222, 0.4375, 0.7222, 0.4375, 0.7222, 0.4375, 0.7222, 0.6875, 0.7222, 0.6875, 0.7222, 0.6875, 0.7222, 0.4375, 0.7222, 0.4375, 0.7222, 0.4375, 0.7222, 0.4375, 0.7222, 0.4375, 0.7222, 0.4375, 0.7222, 0.4375, 0.7222, 0.4375, 0.7222, 0.4375, 0.7222, 0.6875, 0.7222, 0.6875, 0.7222, 0.6875, 0.7222, 0.6875, 0.7222, 0.6875, 0.7222, 0.6875, 0.7222, 0.6875, 0.7222, 0.6875, 0.7222, 0.6875, 0.7222, 0.6875, 0.7222, 0.6875, 0.7222, 0.6875, 0.7222, 0.4375, 0.7222, 0.4375, 0.7222, 0.4375, 0.7222, 0.6875, 0.7222, 0.6875, 0.7222, 0.6875, 0.7222, 0.4375, 0.7222, 0.4375, 0.7222, 0.4375, 0.7222, 0.5625, 0.7222, 0.5625, 0.7222, 0.5625, 0.7222, 0.5625, 0.7222, 0.5625, 0.7222, 0.5625, 0.7222, 0.6875, 0.7222, 0.6875, 0.7222, 0.6875, 0.7222, 0.4375, 0.7222, 0.4375, 0.7222, 0.4375, 0.7222, 0.4375, 0.7222, 0.4375, 0.7222, 0.4375, 0.7222, 0.5625, 0.7222, 0.5625, 0.7222, 0.5625, 0.7222, 0.6875, 0.7222, 0.6875, 0.7222, 0.6875, 0.7222, 0.6875, 0.7222, 0.6875, 0.7222, 0.6875, 0.7222, 0.4375, 0.7222, 0.4375, 0.7222, 0.4375, 0.7222, 0.4375, 0.7222, 0.4375, 0.7222, 0.4375, 0.7222, 0.6875, 0.7222, 0.6875, 0.7222, 0.6875, 0.7222, 0.4375, 0.7222, 0.4375, 0.7222, 0.4375, 0.7222, 0.4375, 0.7222, 0.4375, 0.7222, 0.4375, 0.7222, 0.6875, 0.7222, 0.6875, 0.7222, 0.6875, 0.7222, 0.6875, 0.7222, 0.6875, 0.7222, 0.6875, 0.7222])
me_bay_ladder.materials.append(mat_palette)
me_bay_ladder.update()

# ---- objects
ob_bay_ladder = bpy.data.objects.new('bay_ladder', me_bay_ladder)

# ---- transforms, parenting, visibility, modifiers, constraints
ob_bay_ladder.location = (0.0, 0.0, 0.0)

# ---- collection membership
scene.collection.objects.link(ob_bay_ladder)

# ---- scene / render settings (as saved in the file)
scene.frame_start = 1; scene.frame_end = 250; scene.frame_set(1)
scene.render.engine = 'BLENDER_EEVEE_NEXT'
scene.render.bake_bias = 0.0
scene.render.bake_samples = 0
scene.render.compositor_device = 'GPU'
scene.eevee.use_volume_custom_range = False
scene.eevee.fast_gi_thickness_near = 0.1
scene.eevee.fast_gi_thickness_far = 0.0
scene.eevee.ray_tracing_options.screen_trace_thickness = 0.1
bpy.context.view_layer.update()

# ---- added for rendering (the .blend has no active camera and no usable light): camera, sun + grey world if the file has none
cam_auto = bpy.data.cameras.new('AutoCamera')
cam_auto.lens = 50.0
cam_auto.sensor_width = 36.0
cam_auto.clip_end = 1000.0
ob_auto_camera = bpy.data.objects.new('AutoCamera', cam_auto)
scene.collection.objects.link(ob_auto_camera)
ob_auto_camera.location = (3.93686, -3.80799, 4.03886)
ob_auto_camera.rotation_euler = (1.09748, -7.21219e-08, 0.694738)
scene.camera = ob_auto_camera
light_auto_sun = bpy.data.lights.new('AutoSun', 'SUN')
light_auto_sun.energy = 3.0
light_auto_sun.angle = 0.0523599
ob_auto_sun = bpy.data.objects.new('AutoSun', light_auto_sun)
scene.collection.objects.link(ob_auto_sun)
ob_auto_sun.rotation_euler = (0.872665, 0.174533, 0.523599)
if scene.world is None:
    world_auto = bpy.data.worlds.new('AutoWorld')
    world_auto.color = (0.3, 0.3, 0.3)
    scene.world = world_auto
bpy.context.view_layer.update()
